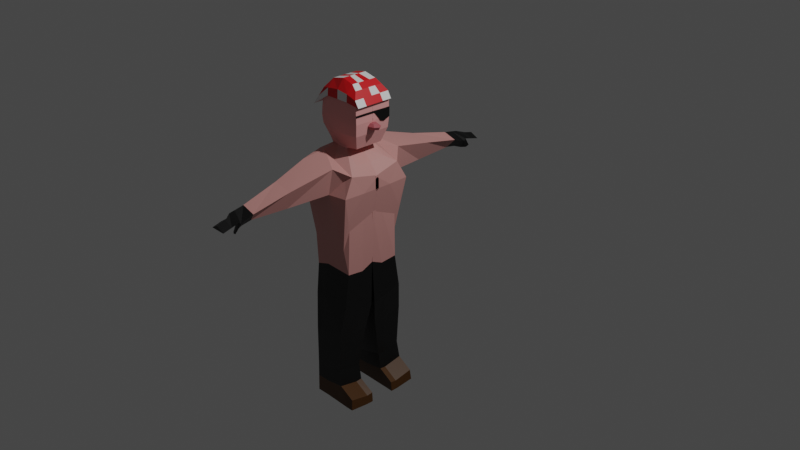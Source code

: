 # Source: NPCInimigoPirataBandana.blend  (saved by Blender 3.1.7; exported with 4.5.12 LTS)
import bpy
from mathutils import Matrix  # noqa: F401  (used for matrix-valued properties, if any)

bpy.ops.wm.read_factory_settings(use_empty=True)
scene = bpy.context.scene
scene.name = 'Scene'

# ---- collections
col_collection = bpy.data.collections.new('Collection'); scene.collection.children.link(col_collection)

# ---- materials (node trees are filled in below, after node groups)
mat_material = bpy.data.materials.new('Material')
mat_material.alpha_threshold = 0.0
mat_material.use_transparent_shadow = False
mat_material.roughness = 0.5
mat_material.line_color = (0.0, 0.0, 0.0, 1.0)
mat_material_001 = bpy.data.materials.new('Material.001')
mat_material_001.use_transparent_shadow = False
mat_material_005 = bpy.data.materials.new('Material.005')
mat_material_005.use_transparent_shadow = False
mat_material_006 = bpy.data.materials.new('Material.006')
mat_material_006.use_transparent_shadow = False
mat_material_003 = bpy.data.materials.new('Material.003')
mat_material_003.use_transparent_shadow = False
mat_material_007 = bpy.data.materials.new('Material.007')
mat_material_007.use_transparent_shadow = False
mat_material_004 = bpy.data.materials.new('Material.004')
mat_material_004.use_transparent_shadow = False
mat_material_002 = bpy.data.materials.new('Material.002')
mat_material_002.use_transparent_shadow = False

# ---- material node trees
mat_material.use_nodes = True; mat_material.node_tree.nodes.clear()
_N = mat_material.node_tree.nodes; _L = mat_material.node_tree.links
n0 = _N.new('ShaderNodeOutputMaterial'); n0.name = 'Material Output'; n0.location = (300, 300)
n1 = _N.new('ShaderNodeBsdfPrincipled'); n1.name = 'Principled BSDF'; n1.location = (10, 300)
n1.distribution = 'GGX'
n1.subsurface_method = 'RANDOM_WALK_SKIN'
n1.inputs[0].default_value = (0.07651, 0.02645, 0.0, 1.0)
n1.inputs[3].default_value = 1.45
n1.inputs[27].default_value = (0.0, 0.0, 0.0, 1.0)
n1.inputs[28].default_value = 1.0
_L.new(n1.outputs[0], n0.inputs[0])
n0.is_active_output = True
mat_material_001.use_nodes = True; mat_material_001.node_tree.nodes.clear()
_N = mat_material_001.node_tree.nodes; _L = mat_material_001.node_tree.links
n0 = _N.new('ShaderNodeBsdfPrincipled'); n0.name = 'Principled BSDF'; n0.location = (10, 300)
n0.distribution = 'GGX'
n0.subsurface_method = 'RANDOM_WALK_SKIN'
n0.inputs[0].default_value = (0.6152, 0.2827, 0.2608, 1.0)
n0.inputs[3].default_value = 1.45
n0.inputs[27].default_value = (0.0, 0.0, 0.0, 1.0)
n0.inputs[28].default_value = 1.0
n1 = _N.new('ShaderNodeOutputMaterial'); n1.name = 'Material Output'; n1.location = (300, 300)
_L.new(n0.outputs[0], n1.inputs[0])
n1.is_active_output = True
mat_material_005.use_nodes = True; mat_material_005.node_tree.nodes.clear()
_N = mat_material_005.node_tree.nodes; _L = mat_material_005.node_tree.links
n0 = _N.new('ShaderNodeBsdfPrincipled'); n0.name = 'Principled BSDF'; n0.location = (10, 300)
n0.distribution = 'GGX'
n0.subsurface_method = 'RANDOM_WALK_SKIN'
n0.inputs[0].default_value = (0.0, 0.0, 0.0, 1.0)
n0.inputs[3].default_value = 1.45
n0.inputs[27].default_value = (0.0, 0.0, 0.0, 1.0)
n0.inputs[28].default_value = 1.0
n1 = _N.new('ShaderNodeOutputMaterial'); n1.name = 'Material Output'; n1.location = (300, 300)
_L.new(n0.outputs[0], n1.inputs[0])
n1.is_active_output = True
mat_material_006.use_nodes = True; mat_material_006.node_tree.nodes.clear()
_N = mat_material_006.node_tree.nodes; _L = mat_material_006.node_tree.links
n0 = _N.new('ShaderNodeBsdfPrincipled'); n0.name = 'Principled BSDF'; n0.location = (10, 300)
n0.distribution = 'GGX'
n0.subsurface_method = 'RANDOM_WALK_SKIN'
n0.inputs[0].default_value = (0.8, 0.3517, 0.3376, 1.0)
n0.inputs[3].default_value = 1.45
n0.inputs[27].default_value = (0.0, 0.0, 0.0, 1.0)
n0.inputs[28].default_value = 1.0
n1 = _N.new('ShaderNodeOutputMaterial'); n1.name = 'Material Output'; n1.location = (300, 300)
_L.new(n0.outputs[0], n1.inputs[0])
n1.is_active_output = True
mat_material_003.use_nodes = True; mat_material_003.node_tree.nodes.clear()
_N = mat_material_003.node_tree.nodes; _L = mat_material_003.node_tree.links
n0 = _N.new('ShaderNodeBsdfPrincipled'); n0.name = 'Principled BSDF'; n0.location = (10, 300)
n0.distribution = 'GGX'
n0.subsurface_method = 'RANDOM_WALK_SKIN'
n0.inputs[0].default_value = (0.7106, 0.004556, 0.008464, 1.0)
n0.inputs[3].default_value = 1.45
n0.inputs[27].default_value = (0.0, 0.0, 0.0, 1.0)
n0.inputs[28].default_value = 1.0
n1 = _N.new('ShaderNodeOutputMaterial'); n1.name = 'Material Output'; n1.location = (300, 300)
_L.new(n0.outputs[0], n1.inputs[0])
n1.is_active_output = True
mat_material_007.use_nodes = True; mat_material_007.node_tree.nodes.clear()
_N = mat_material_007.node_tree.nodes; _L = mat_material_007.node_tree.links
n0 = _N.new('ShaderNodeBsdfPrincipled'); n0.name = 'Principled BSDF'; n0.location = (10, 300)
n0.distribution = 'GGX'
n0.subsurface_method = 'RANDOM_WALK_SKIN'
n0.inputs[3].default_value = 1.45
n0.inputs[27].default_value = (0.0, 0.0, 0.0, 1.0)
n0.inputs[28].default_value = 1.0
n1 = _N.new('ShaderNodeOutputMaterial'); n1.name = 'Material Output'; n1.location = (300, 300)
_L.new(n0.outputs[0], n1.inputs[0])
n1.is_active_output = True
mat_material_004.use_nodes = True; mat_material_004.node_tree.nodes.clear()
_N = mat_material_004.node_tree.nodes; _L = mat_material_004.node_tree.links
n0 = _N.new('ShaderNodeBsdfPrincipled'); n0.name = 'Principled BSDF'; n0.location = (10, 300)
n0.distribution = 'GGX'
n0.subsurface_method = 'RANDOM_WALK_SKIN'
n0.inputs[0].default_value = (0.4385, 0.1006, 0.1171, 1.0)
n0.inputs[3].default_value = 1.45
n0.inputs[27].default_value = (0.0, 0.0, 0.0, 1.0)
n0.inputs[28].default_value = 1.0
n1 = _N.new('ShaderNodeOutputMaterial'); n1.name = 'Material Output'; n1.location = (300, 300)
_L.new(n0.outputs[0], n1.inputs[0])
n1.is_active_output = True
mat_material_002.use_nodes = True; mat_material_002.node_tree.nodes.clear()
_N = mat_material_002.node_tree.nodes; _L = mat_material_002.node_tree.links
n0 = _N.new('ShaderNodeBsdfPrincipled'); n0.name = 'Principled BSDF'; n0.location = (10, 300)
n0.distribution = 'GGX'
n0.subsurface_method = 'RANDOM_WALK_SKIN'
n0.inputs[0].default_value = (0.0, 0.0, 0.0, 1.0)
n0.inputs[3].default_value = 1.45
n0.inputs[27].default_value = (0.0, 0.0, 0.0, 1.0)
n0.inputs[28].default_value = 1.0
n1 = _N.new('ShaderNodeOutputMaterial'); n1.name = 'Material Output'; n1.location = (300, 300)
_L.new(n0.outputs[0], n1.inputs[0])
n1.is_active_output = True

# ---- world
world_world = bpy.data.worlds.new('World'); scene.world = world_world
world_world.use_nodes = True; world_world.node_tree.nodes.clear()
_N = world_world.node_tree.nodes; _L = world_world.node_tree.links
n0 = _N.new('ShaderNodeOutputWorld'); n0.name = 'World Output'; n0.location = (300, 300)
n1 = _N.new('ShaderNodeBackground'); n1.name = 'Background'; n1.location = (10, 300)
n1.inputs[0].default_value = (0.05088, 0.05088, 0.05088, 1.0)
_L.new(n1.outputs[0], n0.inputs[0])
n0.is_active_output = True
world_world.color = (0.05088, 0.05088, 0.05088)
world_world.use_sun_shadow = False
world_world.sun_shadow_jitter_overblur = 0.0

# ---- cameras
cam_camera = bpy.data.cameras.new('Camera')
cam_camera.clip_end = 100.0
cam_camera.ortho_scale = 7.314

# ---- lights
light_light = bpy.data.lights.new('Light', 'POINT')
light_light.transmission_factor = 0.0
light_light.energy = 1000.0
light_light.shadow_soft_size = 0.1
light_light.shadow_maximum_resolution = 0.006
light_light.use_absolute_resolution = True

# ---- meshes
me_cube = bpy.data.meshes.new('Cube')
me_cube.from_pydata([(0.3194, 0.3237, 0.7223), (0.3363, 0.3013, 0.1675), (0.4155, -0.02089, 0.7038), (0.3653, -0.02089, 0.3122), (-0.08166, 0.3716, 0.9095), (-0.1423, 0.3141, -0.357), (-0.08166, -0.02089, 0.9148), (-0.1819, 0.002893, -0.3168), (0.4046, 0.3991, 0.5652), (-0.174, -0.02089, 0.7736), (0.4155, -0.02089, 0.5652), (-0.126, 0.4267, 0.8598), (0.3278, 0.3141, -0.3176), (0.1247, -0.02089, 0.8489), (0.3278, 0.002893, -0.2779), (0.2565, 0.4267, 0.8436), (0.2039, 0.4365, 0.5652), (0.1247, -0.02089, 0.5652), (-0.1639, 0.1317, -0.3653), (0.3847, 0.2934, 0.7626), (-0.08166, 0.2934, 0.9328), (0.3521, 0.1259, 0.2463), (0.4155, 0.1704, 0.5652), (-0.174, 0.183, 0.8093), (0.3278, 0.1317, -0.3358), (0.1247, 0.2934, 0.8669), (0.1583, -0.02187, 0.954), (-0.04807, -0.02187, 0.9628), (0.1583, 0.1557, 0.9554), (-0.04807, 0.1557, 0.9642), (0.3212, 0.1822, 0.831), (0.3212, -0.02174, 0.8173), (0.1572, -0.02174, 0.9536), (0.1572, 0.1558, 0.955), (0.1853, -0.02217, 0.9679), (-0.0467, -0.02217, 1.026), (0.1853, 0.1554, 0.9693), (-0.0467, 0.1817, 1.028), (0.01137, 0.3141, -0.3083), (-0.0142, -0.02089, 0.8933), (-0.07633, -0.02089, 0.7054), (-0.01526, 0.002893, -0.2733), (-0.05957, 0.52, 0.888), (-0.07633, 0.5246, 0.7635), (-0.1049, 0.1926, -1.103), (-0.0142, 0.2934, 0.939), (0.0194, -0.02187, 0.9599), (0.0194, 0.1557, 0.9613), (0.02077, -0.02217, 0.9921), (0.02077, 0.1554, 0.9935), (0.03849, -0.02603, 1.514), (-0.08026, -0.02603, 1.477), (0.2067, 0.2086, 1.515), (0.2067, -0.02603, 1.514), (-0.08026, 0.2086, 1.478), (0.03849, 0.2086, 1.516), (-0.1285, -0.02221, 1.157), (-0.1285, 0.2037, 1.158), (-0.1217, -0.02608, 1.399), (-0.1217, 0.2064, 1.401), (0.2992, 0.1553, 0.9872), (0.2992, -0.0222, 0.9858), (0.3591, 0.2086, 1.464), (0.3591, -0.02606, 1.462), (-0.04068, -0.02348, 1.157), (-0.04068, 0.2024, 1.158), (0.02679, -0.02348, 1.133), (0.1826, -0.02348, 1.115), (0.02679, 0.2024, 1.135), (0.1826, 0.2024, 1.117), (-0.1354, -0.02352, 1.239), (-0.1354, 0.2111, 1.241), (0.3507, -0.02351, 1.134), (0.3507, 0.2024, 1.136), (-0.03526, -0.02466, 1.274), (0.0322, -0.02466, 1.26), (0.1802, -0.02466, 1.248), (0.0322, 0.21, 1.262), (-0.1333, -0.0247, 1.313), (0.3635, -0.02469, 1.26), (-0.03526, 0.21, 1.276), (0.1802, 0.21, 1.249), (-0.1333, 0.2078, 1.315), (0.3635, 0.21, 1.261), (-0.01732, 0.8939, 0.7763), (0.1938, 0.8939, 0.7319), (-0.07945, 0.8848, 0.6518), (0.1018, 0.8662, 0.5232), (0.03783, 1.316, 0.6875), (0.1866, 1.316, 0.6431), (0.00477, 1.306, 0.563), (0.1015, 1.288, 0.5456), (0.09859, 1.661, 0.6123), (0.1933, 1.661, 0.5679), (0.01148, 1.652, 0.5635), (0.1082, 1.634, 0.5678), (0.1041, 1.452, 0.5823), (0.1893, 1.48, 0.6134), (0.04048, 1.48, 0.6578), (0.007422, 1.471, 0.5997), (0.106, 1.536, 0.594), (0.1911, 1.563, 0.5924), (0.0964, 1.563, 0.6368), (0.009292, 1.554, 0.5897), (0.1883, 1.459, 0.5913), (0.03953, 1.421, 0.6684), (0.006474, 1.412, 0.5439), (0.1032, 1.393, 0.5265), (0.105, 1.493, 0.4866), (0.1059, 1.491, 0.5029), (0.1794, 1.54, 0.5212), (0.1655, 1.512, 0.5013), (-0.1377, 0.1521, -0.7157), (-0.1557, 0.02069, -0.7569), (-0.006801, 0.3662, -0.6634), (-0.1162, 0.3662, -0.6678), (-0.03343, 0.02069, -0.7577), (0.3318, 0.02069, -0.7623), (0.3318, 0.1521, -0.7305), (0.3318, 0.3662, -0.6727), (-0.1071, 0.1934, -1.542), (-0.1229, 0.06117, -1.096), (-0.01824, 0.4066, -1.073), (-0.08332, 0.4066, -1.055), (-0.04487, 0.06117, -1.119), (0.2887, 0.06117, -1.023), (0.2887, 0.1926, -1.038), (0.2887, 0.4066, -0.9806), (-0.09108, 0.2192, -1.856), (-0.1251, 0.1379, -1.535), (0.06817, 0.4074, -1.489), (-0.08552, 0.4074, -1.494), (0.04154, 0.1379, -1.536), (0.2548, 0.1379, -1.477), (0.2548, 0.1934, -1.493), (0.2548, 0.4074, -1.435), (-0.1091, 0.1384, -1.849), (0.08415, 0.4289, -1.822), (-0.06954, 0.4289, -1.826), (0.05752, 0.1384, -1.849), (0.4006, 0.1384, -1.854), (0.4006, 0.2192, -1.853), (0.4006, 0.4289, -1.831), (0.06965, 0.2192, -1.856), (-0.1173, 0.1381, -1.688), (-0.09928, 0.2059, -1.695), (0.285, 0.1381, -1.652), (0.04932, 0.1381, -1.689), (0.285, 0.4178, -1.619), (0.07595, 0.4178, -1.651), (0.285, 0.2059, -1.659), (-0.07775, 0.4178, -1.655), (0.4622, 0.217, -1.853), (0.4622, 0.1362, -1.854), (0.4622, 0.4267, -1.831), (0.4543, 0.4156, -1.715), (0.4543, 0.2037, -1.755), (0.4543, 0.1359, -1.747), (0.3604, 0.331, 0.2885), (0.3806, -0.02089, 0.3892), (-0.1203, 0.3483, 0.01312), (-0.1478, -0.004342, 0.01482), (0.266, -0.004342, -0.02146), (0.288, 0.3399, -0.04909), (-0.1353, 0.1473, -0.008045), (0.3714, 0.1394, 0.3433), (-0.0153, 0.3456, 0.01772), (-0.03383, -0.004342, 0.02437)], [], [(45, 20, 29, 47), (40, 39, 6, 9), (23, 20, 4, 11), (24, 21, 3, 14), (22, 19, 2, 10), (16, 15, 0, 8), (163, 16, 8, 158), (165, 22, 10, 159), (164, 23, 11, 160), (167, 40, 9, 161), (159, 10, 17, 162), (166, 43, 16, 163), (43, 42, 84, 86), (7, 18, 112, 113), (10, 2, 13, 17), (13, 2, 31, 32), (0, 15, 25, 19), (38, 12, 119, 114), (161, 9, 23, 164), (158, 8, 22, 165), (8, 0, 19, 22), (12, 1, 21, 24), (9, 6, 20, 23), (42, 4, 20, 45), (26, 28, 36, 34), (20, 6, 27, 29), (39, 13, 26, 46), (13, 25, 28, 26), (30, 33, 32, 31), (25, 13, 32, 33), (2, 19, 30, 31), (19, 25, 33, 30), (74, 75, 50, 51), (29, 27, 35, 37), (46, 26, 34, 48), (47, 29, 37, 49), (28, 47, 49, 36), (27, 46, 48, 35), (37, 35, 56, 57), (6, 39, 46, 27), (15, 42, 45, 25), (18, 5, 115, 112), (5, 38, 114, 115), (11, 4, 42, 43), (160, 11, 43, 166), (162, 17, 40, 167), (17, 13, 39, 40), (25, 45, 47, 28), (55, 54, 51, 50), (52, 55, 50, 53), (75, 76, 53, 50), (81, 77, 55, 52), (52, 53, 63, 62), (77, 80, 54, 55), (82, 78, 58, 59), (74, 51, 58, 78), (51, 54, 59, 58), (65, 37, 57, 71), (79, 83, 62, 63), (34, 36, 60, 61), (81, 52, 62, 83), (67, 34, 61, 72), (76, 67, 72, 79), (36, 69, 73, 60), (61, 60, 73, 72), (80, 65, 71, 82), (35, 64, 70, 56), (57, 56, 70, 71), (49, 37, 65, 68), (36, 49, 68, 69), (48, 34, 67, 66), (35, 48, 66, 64), (54, 80, 82, 59), (53, 76, 79, 63), (69, 81, 83, 73), (72, 73, 83, 79), (64, 74, 78, 70), (71, 70, 78, 82), (68, 65, 80, 77), (69, 68, 77, 81), (66, 67, 76, 75), (64, 66, 75, 74), (85, 87, 91, 89), (42, 15, 85, 84), (15, 16, 87, 85), (16, 43, 86, 87), (101, 100, 95, 93), (84, 85, 89, 88), (86, 84, 88, 90), (87, 86, 90, 91), (94, 92, 93, 95), (102, 101, 93, 92), (103, 102, 92, 94), (100, 103, 94, 95), (107, 106, 99, 96), (106, 105, 98, 99), (105, 104, 97, 98), (107, 96, 109, 108), (96, 99, 103, 100), (99, 98, 102, 103), (98, 97, 101, 102), (97, 96, 100, 101), (89, 91, 107, 104), (88, 89, 104, 105), (90, 88, 105, 106), (91, 90, 106, 107), (111, 108, 109, 110), (104, 107, 108, 111), (96, 97, 110, 109), (97, 104, 111, 110), (117, 116, 124, 125), (112, 115, 123, 44), (116, 113, 121, 124), (115, 114, 122, 123), (14, 41, 116, 117), (41, 7, 113, 116), (24, 14, 117, 118), (12, 24, 118, 119), (123, 122, 130, 131), (126, 125, 133, 134), (127, 126, 134, 135), (122, 127, 135, 130), (113, 112, 44, 121), (114, 119, 127, 122), (119, 118, 126, 127), (118, 117, 125, 126), (146, 140, 153, 157), (149, 148, 142, 137), (144, 145, 128, 136), (146, 147, 139, 140), (124, 121, 129, 132), (44, 123, 131, 120), (125, 124, 132, 133), (121, 44, 120, 129), (143, 141, 140, 139), (137, 142, 141, 143), (138, 137, 143, 128), (128, 143, 139, 136), (148, 150, 156, 155), (151, 149, 137, 138), (147, 144, 136, 139), (145, 151, 138, 128), (120, 131, 151, 145), (132, 129, 144, 147), (131, 130, 149, 151), (134, 133, 146, 150), (133, 132, 147, 146), (129, 120, 145, 144), (130, 135, 148, 149), (135, 134, 150, 148), (155, 156, 152, 154), (156, 157, 153, 152), (150, 146, 157, 156), (141, 142, 154, 152), (140, 141, 152, 153), (142, 148, 155, 154), (14, 162, 167, 41), (5, 160, 166, 38), (1, 158, 165, 21), (7, 161, 164, 18), (38, 166, 163, 12), (3, 159, 162, 14), (41, 167, 161, 7), (18, 164, 160, 5), (21, 165, 159, 3), (12, 163, 158, 1)])
me_cube.polygons.foreach_set('material_index', [1, 1, 1, 1, 1, 1, 1, 1, 1, 1, 1, 1, 1, 2, 1, 1, 1, 2, 1, 1, 1, 1, 1, 1, 3, 1, 1, 1, 1, 1, 1, 1, 0, 3, 0, 3, 3, 0, 3, 1, 1, 2, 2, 1, 1, 1, 1, 1, 3, 3, 0, 3, 3, 3, 3, 0, 3, 3, 3, 3, 3, 0, 0, 3, 3, 3, 0, 3, 3, 3, 0, 0, 3, 1, 3, 3, 0, 3, 3, 3, 0, 0, 1, 1, 1, 1, 2, 1, 1, 1, 2, 2, 2, 2, 2, 2, 2, 2, 2, 2, 2, 2, 2, 2, 2, 2, 2, 2, 2, 2, 2, 2, 2, 2, 2, 2, 2, 2, 2, 2, 2, 2, 2, 2, 2, 2, 0, 0, 0, 0, 2, 2, 2, 2, 0, 0, 0, 0, 0, 0, 0, 0, 2, 2, 2, 2, 2, 2, 2, 2, 0, 0, 0, 0, 0, 0, 1, 1, 1, 1, 1, 1, 1, 1, 1, 1])
_uv = me_cube.uv_layers.new(name='UVMap')
_uv.uv.foreach_set('vector', [0.8341, 0.6361, 0.875, 0.6361, 0.875, 0.6361, 0.8341, 0.6361, 0.5016, 0.9591, 0.625, 0.9591, 0.625, 1.0, 0.5016, 1.0, 0.5016, 0.1139, 0.625, 0.1139, 0.625, 0.25, 0.5016, 0.25, 0.25, 0.6361, 0.375, 0.6361, 0.375, 0.75, 0.25, 0.75, 0.5016, 0.6361, 0.625, 0.6361, 0.625, 0.75, 0.5016, 0.75, 0.5016, 0.375, 0.625, 0.375, 0.625, 0.5, 0.5016, 0.5, 0.4135, 0.375, 0.5016, 0.375, 0.5016, 0.5, 0.4135, 0.5, 0.4135, 0.6361, 0.5016, 0.6361, 0.5016, 0.75, 0.4135, 0.75, 0.4135, 0.1139, 0.5016, 0.1139, 0.5016, 0.25, 0.4135, 0.25, 0.4135, 0.9591, 0.5016, 0.9591, 0.5016, 1.0, 0.4135, 1.0, 0.4135, 0.75, 0.5016, 0.75, 0.5016, 0.875, 0.4135, 0.875, 0.4135, 0.2909, 0.5016, 0.2909, 0.5016, 0.375, 0.4135, 0.375, 0.5016, 0.2909, 0.625, 0.2909, 0.625, 0.2909, 0.5016, 0.2909, 0.375, 0.0, 0.375, 0.1139, 0.375, 0.1139, 0.375, 0.0, 0.5016, 0.75, 0.625, 0.75, 0.625, 0.875, 0.5016, 0.875, 0.625, 0.875, 0.625, 0.75, 0.625, 0.75, 0.625, 0.875, 0.625, 0.5, 0.75, 0.5, 0.75, 0.6361, 0.625, 0.6361, 0.375, 0.2909, 0.375, 0.375, 0.375, 0.375, 0.375, 0.2909, 0.4135, 0.0, 0.5016, 0.0, 0.5016, 0.1139, 0.4135, 0.1139, 0.4135, 0.5, 0.5016, 0.5, 0.5016, 0.6361, 0.4135, 0.6361, 0.5016, 0.5, 0.625, 0.5, 0.625, 0.6361, 0.5016, 0.6361, 0.25, 0.5, 0.375, 0.5, 0.375, 0.6361, 0.25, 0.6361, 0.5016, 0.0, 0.625, 0.0, 0.625, 0.1139, 0.5016, 0.1139, 0.8341, 0.5, 0.875, 0.5, 0.875, 0.6361, 0.8341, 0.6361, 0.75, 0.75, 0.75, 0.6361, 0.75, 0.6361, 0.75, 0.75, 0.625, 0.1139, 0.625, 0.0, 0.625, 0.0, 0.625, 0.1139, 0.625, 0.9591, 0.625, 0.875, 0.625, 0.875, 0.625, 0.9591, 0.75, 0.75, 0.75, 0.6361, 0.75, 0.6361, 0.75, 0.75, 0.625, 0.6361, 0.75, 0.6361, 0.75, 0.75, 0.625, 0.75, 0.75, 0.6361, 0.75, 0.75, 0.75, 0.75, 0.75, 0.6361, 0.625, 0.75, 0.625, 0.6361, 0.625, 0.6361, 0.625, 0.75, 0.625, 0.6361, 0.75, 0.6361, 0.75, 0.6361, 0.625, 0.6361, 0.625, 1.0, 0.625, 0.9591, 0.625, 0.9591, 0.625, 1.0, 0.625, 0.1139, 0.625, 0.0, 0.625, 0.0, 0.625, 0.1139, 0.625, 0.9591, 0.625, 0.875, 0.625, 0.875, 0.625, 0.9591, 0.8341, 0.6361, 0.875, 0.6361, 0.875, 0.6361, 0.8341, 0.6361, 0.75, 0.6361, 0.8341, 0.6361, 0.8341, 0.6361, 0.75, 0.6361, 0.625, 1.0, 0.625, 0.9591, 0.625, 0.9591, 0.625, 1.0, 0.625, 0.1139, 0.625, 0.0, 0.625, 0.0, 0.625, 0.1139, 0.625, 1.0, 0.625, 0.9591, 0.625, 0.9591, 0.625, 1.0, 0.75, 0.5, 0.8341, 0.5, 0.8341, 0.6361, 0.75, 0.6361, 0.375, 0.1139, 0.375, 0.25, 0.375, 0.25, 0.375, 0.1139, 0.375, 0.25, 0.375, 0.2909, 0.375, 0.2909, 0.375, 0.25, 0.5016, 0.25, 0.625, 0.25, 0.625, 0.2909, 0.5016, 0.2909, 0.4135, 0.25, 0.5016, 0.25, 0.5016, 0.2909, 0.4135, 0.2909, 0.4135, 0.875, 0.5016, 0.875, 0.5016, 0.9591, 0.4135, 0.9591, 0.5016, 0.875, 0.625, 0.875, 0.625, 0.9591, 0.5016, 0.9591, 0.75, 0.6361, 0.8341, 0.6361, 0.8341, 0.6361, 0.75, 0.6361, 0.8341, 0.6361, 0.875, 0.6361, 0.875, 0.75, 0.8341, 0.75, 0.75, 0.6361, 0.8341, 0.6361, 0.8341, 0.75, 0.75, 0.75, 0.625, 0.9591, 0.625, 0.875, 0.625, 0.875, 0.625, 0.9591, 0.75, 0.6361, 0.8341, 0.6361, 0.8341, 0.6361, 0.75, 0.6361, 0.75, 0.6361, 0.75, 0.75, 0.75, 0.75, 0.75, 0.6361, 0.8341, 0.6361, 0.875, 0.6361, 0.875, 0.6361, 0.8341, 0.6361, 0.625, 0.1139, 0.625, 0.0, 0.625, 0.0, 0.625, 0.1139, 0.625, 1.0, 0.625, 1.0, 0.625, 1.0, 0.625, 1.0, 0.875, 0.75, 0.875, 0.6361, 0.875, 0.6361, 0.875, 0.75, 0.875, 0.6361, 0.875, 0.6361, 0.875, 0.6361, 0.875, 0.6361, 0.75, 0.75, 0.75, 0.6361, 0.75, 0.6361, 0.75, 0.75, 0.75, 0.75, 0.75, 0.6361, 0.75, 0.6361, 0.75, 0.75, 0.75, 0.6361, 0.75, 0.6361, 0.75, 0.6361, 0.75, 0.6361, 0.625, 0.875, 0.625, 0.875, 0.625, 0.875, 0.625, 0.875, 0.625, 0.875, 0.625, 0.875, 0.625, 0.875, 0.625, 0.875, 0.75, 0.6361, 0.75, 0.6361, 0.75, 0.6361, 0.75, 0.6361, 0.75, 0.75, 0.75, 0.6361, 0.75, 0.6361, 0.75, 0.75, 0.875, 0.6361, 0.875, 0.6361, 0.875, 0.6361, 0.875, 0.6361, 0.625, 1.0, 0.625, 1.0, 0.625, 1.0, 0.625, 1.0, 0.625, 0.1139, 0.625, 0.0, 0.625, 0.0, 0.625, 0.1139, 0.8341, 0.6361, 0.875, 0.6361, 0.875, 0.6361, 0.8341, 0.6361, 0.75, 0.6361, 0.8341, 0.6361, 0.8341, 0.6361, 0.75, 0.6361, 0.625, 0.9591, 0.625, 0.875, 0.625, 0.875, 0.625, 0.9591, 0.625, 1.0, 0.625, 0.9591, 0.625, 0.9591, 0.625, 1.0, 0.875, 0.6361, 0.875, 0.6361, 0.875, 0.6361, 0.875, 0.6361, 0.625, 0.875, 0.625, 0.875, 0.625, 0.875, 0.625, 0.875, 0.75, 0.6361, 0.75, 0.6361, 0.75, 0.6361, 0.75, 0.6361, 0.75, 0.75, 0.75, 0.6361, 0.75, 0.6361, 0.75, 0.75, 0.625, 1.0, 0.625, 1.0, 0.625, 1.0, 0.625, 1.0, 0.625, 0.1139, 0.625, 0.0, 0.625, 0.0, 0.625, 0.1139, 0.8341, 0.6361, 0.875, 0.6361, 0.875, 0.6361, 0.8341, 0.6361, 0.75, 0.6361, 0.8341, 0.6361, 0.8341, 0.6361, 0.75, 0.6361, 0.625, 0.9591, 0.625, 0.875, 0.625, 0.875, 0.625, 0.9591, 0.625, 1.0, 0.625, 0.9591, 0.625, 0.9591, 0.625, 1.0, 0.625, 0.375, 0.5016, 0.375, 0.5016, 0.375, 0.625, 0.375, 0.8341, 0.5, 0.75, 0.5, 0.75, 0.5, 0.8341, 0.5, 0.625, 0.375, 0.5016, 0.375, 0.5016, 0.375, 0.625, 0.375, 0.5016, 0.375, 0.5016, 0.2909, 0.5016, 0.2909, 0.5016, 0.375, 0.625, 0.375, 0.5016, 0.375, 0.5016, 0.375, 0.625, 0.375, 0.8341, 0.5, 0.75, 0.5, 0.75, 0.5, 0.8341, 0.5, 0.5016, 0.2909, 0.625, 0.2909, 0.625, 0.2909, 0.5016, 0.2909, 0.5016, 0.375, 0.5016, 0.2909, 0.5016, 0.2909, 0.5016, 0.375, 0.5016, 0.2909, 0.625, 0.2909, 0.625, 0.375, 0.5016, 0.375, 0.8341, 0.5, 0.75, 0.5, 0.75, 0.5, 0.8341, 0.5, 0.5016, 0.2909, 0.625, 0.2909, 0.625, 0.2909, 0.5016, 0.2909, 0.5016, 0.375, 0.5016, 0.2909, 0.5016, 0.2909, 0.5016, 0.375, 0.5016, 0.375, 0.5016, 0.2909, 0.5016, 0.2909, 0.5016, 0.375, 0.5016, 0.2909, 0.625, 0.2909, 0.625, 0.2909, 0.5016, 0.2909, 0.8341, 0.5, 0.75, 0.5, 0.75, 0.5, 0.8341, 0.5, 0.5016, 0.375, 0.5016, 0.375, 0.5016, 0.375, 0.5016, 0.375, 0.5016, 0.375, 0.5016, 0.2909, 0.5016, 0.2909, 0.5016, 0.375, 0.5016, 0.2909, 0.625, 0.2909, 0.625, 0.2909, 0.5016, 0.2909, 0.8341, 0.5, 0.75, 0.5, 0.75, 0.5, 0.8341, 0.5, 0.625, 0.375, 0.5016, 0.375, 0.5016, 0.375, 0.625, 0.375, 0.625, 0.375, 0.5016, 0.375, 0.5016, 0.375, 0.625, 0.375, 0.8341, 0.5, 0.75, 0.5, 0.75, 0.5, 0.8341, 0.5, 0.5016, 0.2909, 0.625, 0.2909, 0.625, 0.2909, 0.5016, 0.2909, 0.5016, 0.375, 0.5016, 0.2909, 0.5016, 0.2909, 0.5016, 0.375, 0.625, 0.375, 0.5016, 0.375, 0.5016, 0.375, 0.625, 0.375, 0.625, 0.375, 0.5016, 0.375, 0.5016, 0.375, 0.625, 0.375, 0.5016, 0.375, 0.625, 0.375, 0.625, 0.375, 0.5016, 0.375, 0.75, 0.5, 0.75, 0.5, 0.75, 0.5, 0.75, 0.5, 0.375, 0.875, 0.375, 0.9591, 0.375, 0.9591, 0.375, 0.875, 0.375, 0.1139, 0.375, 0.25, 0.375, 0.25, 0.375, 0.1139, 0.375, 0.9591, 0.375, 1.0, 0.375, 1.0, 0.375, 0.9591, 0.375, 0.25, 0.375, 0.2909, 0.375, 0.2909, 0.375, 0.25, 0.375, 0.875, 0.375, 0.9591, 0.375, 0.9591, 0.375, 0.875, 0.375, 0.9591, 0.375, 1.0, 0.375, 1.0, 0.375, 0.9591, 0.25, 0.6361, 0.25, 0.75, 0.25, 0.75, 0.25, 0.6361, 0.25, 0.5, 0.25, 0.6361, 0.25, 0.6361, 0.25, 0.5, 0.375, 0.25, 0.375, 0.2909, 0.375, 0.2909, 0.375, 0.25, 0.25, 0.6361, 0.25, 0.75, 0.25, 0.75, 0.25, 0.6361, 0.25, 0.5, 0.25, 0.6361, 0.25, 0.6361, 0.25, 0.5, 0.375, 0.2909, 0.375, 0.375, 0.375, 0.375, 0.375, 0.2909, 0.375, 0.0, 0.375, 0.1139, 0.375, 0.1139, 0.375, 0.0, 0.375, 0.2909, 0.375, 0.375, 0.375, 0.375, 0.375, 0.2909, 0.25, 0.5, 0.25, 0.6361, 0.25, 0.6361, 0.25, 0.5, 0.25, 0.6361, 0.25, 0.75, 0.25, 0.75, 0.25, 0.6361, 0.375, 0.875, 0.375, 0.875, 0.375, 0.875, 0.375, 0.875, 0.375, 0.2909, 0.375, 0.375, 0.375, 0.375, 0.375, 0.2909, 0.375, 0.0, 0.375, 0.1139, 0.375, 0.1139, 0.375, 0.0, 0.375, 0.875, 0.375, 0.9591, 0.375, 0.9591, 0.375, 0.875, 0.375, 0.9591, 0.375, 1.0, 0.375, 1.0, 0.375, 0.9591, 0.375, 0.1139, 0.375, 0.25, 0.375, 0.25, 0.375, 0.1139, 0.375, 0.875, 0.375, 0.9591, 0.375, 0.9591, 0.375, 0.875, 0.375, 0.0, 0.375, 0.1139, 0.375, 0.1139, 0.375, 0.0, 0.1659, 0.6361, 0.25, 0.6361, 0.25, 0.75, 0.1659, 0.75, 0.1659, 0.5, 0.25, 0.5, 0.25, 0.6361, 0.1659, 0.6361, 0.125, 0.5, 0.1659, 0.5, 0.1659, 0.6361, 0.125, 0.6361, 0.125, 0.6361, 0.1659, 0.6361, 0.1659, 0.75, 0.125, 0.75, 0.25, 0.5, 0.25, 0.6361, 0.25, 0.6361, 0.25, 0.5, 0.375, 0.25, 0.375, 0.2909, 0.375, 0.2909, 0.375, 0.25, 0.375, 0.9591, 0.375, 1.0, 0.375, 1.0, 0.375, 0.9591, 0.375, 0.1139, 0.375, 0.25, 0.375, 0.25, 0.375, 0.1139, 0.375, 0.1139, 0.375, 0.25, 0.375, 0.25, 0.375, 0.1139, 0.375, 0.9591, 0.375, 1.0, 0.375, 1.0, 0.375, 0.9591, 0.375, 0.25, 0.375, 0.2909, 0.375, 0.2909, 0.375, 0.25, 0.25, 0.6361, 0.25, 0.75, 0.25, 0.75, 0.25, 0.6361, 0.375, 0.875, 0.375, 0.9591, 0.375, 0.9591, 0.375, 0.875, 0.375, 0.0, 0.375, 0.1139, 0.375, 0.1139, 0.375, 0.0, 0.375, 0.2909, 0.375, 0.375, 0.375, 0.375, 0.375, 0.2909, 0.25, 0.5, 0.25, 0.6361, 0.25, 0.6361, 0.25, 0.5, 0.25, 0.5, 0.25, 0.6361, 0.25, 0.6361, 0.25, 0.5, 0.25, 0.6361, 0.25, 0.75, 0.25, 0.75, 0.25, 0.6361, 0.25, 0.6361, 0.25, 0.75, 0.25, 0.75, 0.25, 0.6361, 0.25, 0.6361, 0.25, 0.5, 0.25, 0.5, 0.25, 0.6361, 0.25, 0.75, 0.25, 0.6361, 0.25, 0.6361, 0.25, 0.75, 0.375, 0.375, 0.375, 0.375, 0.375, 0.375, 0.375, 0.375, 0.375, 0.875, 0.4135, 0.875, 0.4135, 0.9591, 0.375, 0.9591, 0.375, 0.25, 0.4135, 0.25, 0.4135, 0.2909, 0.375, 0.2909, 0.375, 0.5, 0.4135, 0.5, 0.4135, 0.6361, 0.375, 0.6361, 0.375, 0.0, 0.4135, 0.0, 0.4135, 0.1139, 0.375, 0.1139, 0.375, 0.2909, 0.4135, 0.2909, 0.4135, 0.375, 0.375, 0.375, 0.375, 0.75, 0.4135, 0.75, 0.4135, 0.875, 0.375, 0.875, 0.375, 0.9591, 0.4135, 0.9591, 0.4135, 1.0, 0.375, 1.0, 0.375, 0.1139, 0.4135, 0.1139, 0.4135, 0.25, 0.375, 0.25, 0.375, 0.6361, 0.4135, 0.6361, 0.4135, 0.75, 0.375, 0.75, 0.375, 0.375, 0.4135, 0.375, 0.4135, 0.5, 0.375, 0.5])
me_cube.materials.append(mat_material)
me_cube.materials.append(mat_material_001)
me_cube.materials.append(mat_material_005)
me_cube.materials.append(mat_material_006)
me_cube.use_mirror_vertex_groups = False
me_cube.update()
me_cube_001 = bpy.data.meshes.new('Cube.001')
me_cube_001.from_pydata([(-0.4727, -3.524, 1.414), (-0.4695, -3.106, 1.414), (-0.06654, -3.477, 1.464), (-0.06654, -3.154, 1.464), (-0.1325, -3.173, 1.51), (-0.1325, -3.457, 1.51), (-0.4029, -3.457, 1.51), (-0.4029, -3.173, 1.51), (-0.2658, -3.177, 1.541), (-0.2658, -3.454, 1.541), (-0.5993, -3.552, 1.223), (-0.6069, -3.078, 1.223), (0.01718, -3.106, 1.325), (0.02229, -3.524, 1.325), (-0.1325, -3.534, 1.349), (-0.1325, -3.097, 1.349), (-0.4029, -3.093, 1.349), (-0.4029, -3.538, 1.349), (-0.2658, -3.534, 1.349), (-0.2658, -3.097, 1.349), (-0.4711, -3.315, 1.414), (-0.06654, -3.315, 1.464), (-0.1325, -3.315, 1.51), (-0.4029, -3.315, 1.51), (-0.2658, -3.315, 1.541), (0.01973, -3.315, 1.325), (-0.6031, -3.315, 1.223), (-0.06654, -3.396, 1.464), (-0.1325, -3.386, 1.51), (-0.4029, -3.386, 1.51), (-0.2658, -3.371, 1.541), (0.02101, -3.42, 1.325), (-0.4719, -3.42, 1.414), (-0.6012, -3.434, 1.223), (-0.4703, -3.211, 1.414), (-0.605, -3.197, 1.223), (-0.06654, -3.235, 1.464), (-0.1325, -3.244, 1.51), (-0.4029, -3.244, 1.51), (-0.2658, -3.259, 1.541), (0.01846, -3.211, 1.325), (-0.536, -3.538, 1.318), (-0.5382, -3.092, 1.318), (-0.02468, -3.106, 1.394), (-0.02213, -3.524, 1.394), (-0.1325, -3.529, 1.429), (-0.1325, -3.102, 1.429), (-0.4029, -3.099, 1.429), (-0.4029, -3.531, 1.429), (-0.2658, -3.529, 1.445), (-0.2658, -3.102, 1.445), (-0.0234, -3.315, 1.394), (-0.5371, -3.315, 1.318), (-0.5366, -3.427, 1.318), (-0.02277, -3.42, 1.394), (-0.02404, -3.211, 1.394), (-0.5377, -3.204, 1.318)], [], [(56, 34, 1, 42), (46, 4, 3, 43), (54, 27, 2, 44), (48, 6, 0, 41), (29, 32, 0, 6), (27, 28, 5, 2), (44, 2, 5, 45), (50, 8, 4, 46), (42, 1, 7, 47), (30, 29, 6, 9), (49, 9, 6, 48), (45, 5, 9, 49), (28, 30, 9, 5), (47, 7, 8, 50), (37, 39, 24, 22), (39, 38, 23, 24), (36, 37, 22, 21), (38, 34, 20, 23), (55, 36, 21, 51), (53, 32, 20, 52), (41, 0, 32, 53), (22, 24, 30, 28), (24, 23, 29, 30), (21, 22, 28, 27), (23, 20, 32, 29), (51, 21, 27, 54), (43, 3, 36, 55), (7, 1, 34, 38), (3, 4, 37, 36), (8, 7, 38, 39), (4, 8, 39, 37), (52, 20, 34, 56), (26, 52, 56, 35), (12, 43, 55, 40), (25, 51, 54, 31), (10, 41, 53, 33), (33, 53, 52, 26), (40, 55, 51, 25), (16, 47, 50, 19), (14, 45, 49, 18), (18, 49, 48, 17), (11, 42, 47, 16), (19, 50, 46, 15), (13, 44, 45, 14), (17, 48, 41, 10), (31, 54, 44, 13), (15, 46, 43, 12), (35, 56, 42, 11)])
me_cube_001.polygons.foreach_set('material_index', [1, 1, 0, 0, 0, 1, 0, 0, 0, 1, 0, 0, 0, 1, 0, 1, 0, 0, 1, 1, 0, 1, 0, 0, 0, 0, 0, 0, 0, 0, 1, 0, 1, 1, 0, 1, 0, 0, 0, 1, 0, 1, 1, 0, 1, 1, 0, 0])
_uv = me_cube_001.uv_layers.new(name='UVMap')
_uv.uv.foreach_set('vector', [0.5535, 0.1875, 0.625, 0.1875, 0.625, 0.25, 0.5535, 0.25, 0.5535, 0.4434, 0.625, 0.4434, 0.625, 0.5, 0.5535, 0.5, 0.5535, 0.6875, 0.625, 0.6875, 0.625, 0.75, 0.5535, 0.75, 0.5535, 0.9549, 0.625, 0.9549, 0.625, 1.0, 0.5535, 1.0, 0.8299, 0.6875, 0.875, 0.6875, 0.875, 0.75, 0.8299, 0.75, 0.625, 0.6875, 0.6816, 0.6875, 0.6816, 0.75, 0.625, 0.75, 0.5535, 0.75, 0.625, 0.75, 0.625, 0.8066, 0.5535, 0.8066, 0.5535, 0.3703, 0.625, 0.3703, 0.625, 0.4434, 0.5535, 0.4434, 0.5535, 0.25, 0.625, 0.25, 0.625, 0.2951, 0.5535, 0.2951, 0.7547, 0.6875, 0.8299, 0.6875, 0.8299, 0.75, 0.7547, 0.75, 0.5535, 0.8797, 0.625, 0.8797, 0.625, 0.9549, 0.5535, 0.9549, 0.5535, 0.8066, 0.625, 0.8066, 0.625, 0.8797, 0.5535, 0.8797, 0.6816, 0.6875, 0.7547, 0.6875, 0.7547, 0.75, 0.6816, 0.75, 0.5535, 0.2951, 0.625, 0.2951, 0.625, 0.3703, 0.5535, 0.3703, 0.6816, 0.5625, 0.7547, 0.5625, 0.7547, 0.625, 0.6816, 0.625, 0.7547, 0.5625, 0.8299, 0.5625, 0.8299, 0.625, 0.7547, 0.625, 0.625, 0.5625, 0.6816, 0.5625, 0.6816, 0.625, 0.625, 0.625, 0.8299, 0.5625, 0.875, 0.5625, 0.875, 0.625, 0.8299, 0.625, 0.5535, 0.5625, 0.625, 0.5625, 0.625, 0.625, 0.5535, 0.625, 0.5535, 0.0625, 0.625, 0.0625, 0.625, 0.125, 0.5535, 0.125, 0.5535, 0.0, 0.625, 0.0, 0.625, 0.0625, 0.5535, 0.0625, 0.6816, 0.625, 0.7547, 0.625, 0.7547, 0.6875, 0.6816, 0.6875, 0.7547, 0.625, 0.8299, 0.625, 0.8299, 0.6875, 0.7547, 0.6875, 0.625, 0.625, 0.6816, 0.625, 0.6816, 0.6875, 0.625, 0.6875, 0.8299, 0.625, 0.875, 0.625, 0.875, 0.6875, 0.8299, 0.6875, 0.5535, 0.625, 0.625, 0.625, 0.625, 0.6875, 0.5535, 0.6875, 0.5535, 0.5, 0.625, 0.5, 0.625, 0.5625, 0.5535, 0.5625, 0.8299, 0.5, 0.875, 0.5, 0.875, 0.5625, 0.8299, 0.5625, 0.625, 0.5, 0.6816, 0.5, 0.6816, 0.5625, 0.625, 0.5625, 0.7547, 0.5, 0.8299, 0.5, 0.8299, 0.5625, 0.7547, 0.5625, 0.6816, 0.5, 0.7547, 0.5, 0.7547, 0.5625, 0.6816, 0.5625, 0.5535, 0.125, 0.625, 0.125, 0.625, 0.1875, 0.5535, 0.1875, 0.4819, 0.125, 0.5535, 0.125, 0.5535, 0.1875, 0.4819, 0.1875, 0.4819, 0.5, 0.5535, 0.5, 0.5535, 0.5625, 0.4819, 0.5625, 0.4819, 0.625, 0.5535, 0.625, 0.5535, 0.6875, 0.4819, 0.6875, 0.4819, 0.0, 0.5535, 0.0, 0.5535, 0.0625, 0.4819, 0.0625, 0.4819, 0.0625, 0.5535, 0.0625, 0.5535, 0.125, 0.4819, 0.125, 0.4819, 0.5625, 0.5535, 0.5625, 0.5535, 0.625, 0.4819, 0.625, 0.4819, 0.2951, 0.5535, 0.2951, 0.5535, 0.3703, 0.4819, 0.3703, 0.4819, 0.8066, 0.5535, 0.8066, 0.5535, 0.8797, 0.4819, 0.8797, 0.4819, 0.8797, 0.5535, 0.8797, 0.5535, 0.9549, 0.4819, 0.9549, 0.4819, 0.25, 0.5535, 0.25, 0.5535, 0.2951, 0.4819, 0.2951, 0.4819, 0.3703, 0.5535, 0.3703, 0.5535, 0.4434, 0.4819, 0.4434, 0.4819, 0.75, 0.5535, 0.75, 0.5535, 0.8066, 0.4819, 0.8066, 0.4819, 0.9549, 0.5535, 0.9549, 0.5535, 1.0, 0.4819, 1.0, 0.4819, 0.6875, 0.5535, 0.6875, 0.5535, 0.75, 0.4819, 0.75, 0.4819, 0.4434, 0.5535, 0.4434, 0.5535, 0.5, 0.4819, 0.5, 0.4819, 0.1875, 0.5535, 0.1875, 0.5535, 0.25, 0.4819, 0.25])
me_cube_001.materials.append(mat_material_003)
me_cube_001.materials.append(mat_material_007)
me_cube_001.update()
me_sphere = bpy.data.meshes.new('Sphere')
me_sphere.from_pydata([(-0.1025, -10.1, 28.0), (-0.1025, -9.199, 27.36), (-0.1025, -9.515, 26.61), (0.2903, -10.44, 28.0), (0.591, -9.808, 27.36), (0.4854, -10.03, 26.61), (0.03544, -10.98, 26.19), (-0.1025, -11.28, 28.17), (0.4531, -11.28, 28.0), (0.8783, -11.28, 27.36), (0.729, -11.28, 26.61), (0.09258, -11.28, 26.19), (0.2903, -12.11, 28.0), (0.591, -12.75, 27.36), (0.4854, -12.52, 26.61), (0.03544, -11.57, 26.19), (-0.1025, -12.45, 28.0), (-0.1025, -13.35, 27.36), (-0.1025, -13.04, 26.61), (-0.1025, -11.69, 26.19), (-0.4954, -12.11, 28.0), (-0.796, -12.75, 27.36), (-0.6904, -12.52, 26.61), (-0.2405, -11.57, 26.19), (-0.1025, -11.28, 26.17), (-0.6581, -11.28, 28.0), (-1.083, -11.28, 27.36), (-0.934, -11.28, 26.61), (-0.2976, -11.28, 26.19), (-0.4954, -10.44, 28.0), (-0.796, -9.808, 27.36), (-0.6904, -10.03, 26.61), (-0.2405, -10.98, 26.19), (-0.1025, -10.86, 26.19)], [], [(3, 0, 7), (5, 2, 1, 4), (6, 24, 33), (11, 6, 5, 10), (9, 4, 3, 8), (29, 0, 1, 30), (7, 8, 3), (11, 24, 6), (13, 9, 8, 12), (18, 14, 13, 17), (7, 12, 8), (23, 19, 18, 22), (15, 24, 11), (7, 16, 12), (22, 18, 17, 21), (17, 13, 12, 16), (28, 23, 22, 27), (19, 24, 15), (27, 22, 21, 26), (21, 17, 16, 20), (7, 20, 16), (32, 28, 27, 31), (23, 24, 19), (31, 27, 26, 30), (26, 21, 20, 25), (7, 25, 20), (32, 31, 2, 33), (28, 24, 23), (30, 26, 25, 29), (33, 24, 32), (7, 29, 25), (32, 24, 28), (0, 29, 7), (10, 5, 4, 9), (14, 10, 9, 13), (33, 2, 5, 6), (15, 11, 10, 14), (30, 1, 2, 31), (19, 15, 14, 18), (4, 1, 0, 3)])
_uv = me_sphere.uv_layers.new(name='UVMap')
_uv.uv.foreach_set('vector', [0.625, 0.8125, 0.75, 0.8125, 0.5781, 1.0, 0.625, 0.3125, 0.75, 0.3125, 0.75, 0.5625, 0.625, 0.5625, 0.625, 0.0625, 0.7344, 0.0, 0.75, 0.0625, 0.5, 0.0625, 0.625, 0.0625, 0.625, 0.3125, 0.5, 0.3125, 0.5, 0.5625, 0.625, 0.5625, 0.625, 0.8125, 0.5, 0.8125, 0.875, 0.8125, 0.75, 0.8125, 0.75, 0.5625, 0.875, 0.5625, 0.4531, 1.0, 0.5, 0.8125, 0.625, 0.8125, 0.5, 0.0625, 0.6094, 0.0, 0.625, 0.0625, 0.375, 0.5625, 0.5, 0.5625, 0.5, 0.8125, 0.375, 0.8125, 0.25, 0.3125, 0.375, 0.3125, 0.375, 0.5625, 0.25, 0.5625, 0.3281, 1.0, 0.375, 0.8125, 0.5, 0.8125, 0.125, 0.0625, 0.25, 0.0625, 0.25, 0.3125, 0.125, 0.3125, 0.375, 0.0625, 0.4844, 0.0, 0.5, 0.0625, 0.2031, 1.0, 0.25, 0.8125, 0.375, 0.8125, 0.125, 0.3125, 0.25, 0.3125, 0.25, 0.5625, 0.125, 0.5625, 0.25, 0.5625, 0.375, 0.5625, 0.375, 0.8125, 0.25, 0.8125, 0.0, 0.0625, 0.125, 0.0625, 0.125, 0.3125, 1.0, 0.3125, 0.25, 0.0625, 0.3594, 0.0, 0.375, 0.0625, 1.0, 0.3125, 0.125, 0.3125, 0.125, 0.5625, 1.0, 0.5625, 0.125, 0.5625, 0.25, 0.5625, 0.25, 0.8125, 0.125, 0.8125, 0.07812, 1.0, 0.125, 0.8125, 0.25, 0.8125, 0.875, 0.0625, 0.0, 0.0625, 0.0, 0.3125, 0.875, 0.3125, 0.125, 0.0625, 0.2344, 0.0, 0.25, 0.0625, 0.875, 0.3125, 0.0, 0.3125, 0.0, 0.5625, 0.875, 0.5625, 1.0, 0.5625, 0.125, 0.5625, 0.125, 0.8125, 1.0, 0.8125, 0.9531, 1.0, 0.0, 0.8125, 0.125, 0.8125, 0.875, 0.0625, 0.875, 0.3125, 0.75, 0.3125, 0.75, 0.0625, 0.0, 0.0625, 0.1094, 0.0, 0.125, 0.0625, 0.875, 0.5625, 0.0, 0.5625, 0.0, 0.8125, 0.875, 0.8125, 0.75, 0.0625, 0.8594, 0.0, 0.875, 0.0625, 0.8281, 1.0, 0.875, 0.8125, 0.0, 0.8125, 0.875, 0.0625, 0.9844, 0.0, 0.0, 0.0625, 0.75, 0.8125, 0.875, 0.8125, 0.7031, 1.0, 0.5, 0.3125, 0.625, 0.3125, 0.625, 0.5625, 0.5, 0.5625, 0.375, 0.3125, 0.5, 0.3125, 0.5, 0.5625, 0.375, 0.5625, 0.75, 0.0625, 0.75, 0.3125, 0.625, 0.3125, 0.625, 0.0625, 0.375, 0.0625, 0.5, 0.0625, 0.5, 0.3125, 0.375, 0.3125, 0.875, 0.5625, 0.75, 0.5625, 0.75, 0.3125, 0.875, 0.3125, 0.25, 0.0625, 0.375, 0.0625, 0.375, 0.3125, 0.25, 0.3125, 0.625, 0.5625, 0.75, 0.5625, 0.75, 0.8125, 0.625, 0.8125])
me_sphere.materials.append(mat_material_004)
me_sphere.update()
me_cube_002 = bpy.data.meshes.new('Cube.002')
me_cube_002.from_pydata([(56.99, -0.9279, 20.09), (56.99, -0.9417, 18.53), (56.99, -4.097, 20.18), (56.99, -4.102, 19.88), (57.32, -0.9038, 20.09), (57.32, -0.9176, 18.52), (57.32, -4.073, 20.17), (57.32, -4.077, 19.88), (56.99, -1.418, 20.1), (56.99, -1.446, 18.06), (57.32, -1.394, 20.09), (57.32, -1.422, 18.05), (56.99, -2.371, 19.87), (57.32, -2.326, 20.15), (56.99, -2.35, 20.15), (57.32, -2.347, 19.86), (56.99, -1.761, 20.11), (57.32, -1.768, 18.24), (56.99, -1.792, 18.25), (57.32, -1.737, 20.11)], [], [(14, 12, 3, 2), (2, 3, 7, 6), (10, 11, 5, 4), (4, 5, 1, 0), (8, 10, 4, 0), (11, 9, 1, 5), (17, 18, 9, 11), (16, 19, 10, 8), (19, 17, 11, 10), (0, 1, 9, 8), (6, 7, 15, 13), (2, 6, 13, 14), (7, 3, 12, 15), (16, 18, 12, 14), (8, 9, 18, 16), (13, 15, 17, 19), (14, 13, 19, 16), (15, 12, 18, 17)])
_uv = me_cube_002.uv_layers.new(name='UVMap')
_uv.uv.foreach_set('vector', [0.375, 0.1887, 0.625, 0.1887, 0.625, 0.25, 0.375, 0.25, 0.375, 0.25, 0.625, 0.25, 0.625, 0.5, 0.375, 0.5, 0.375, 0.6851, 0.625, 0.6851, 0.625, 0.75, 0.375, 0.75, 0.375, 0.75, 0.625, 0.75, 0.625, 1.0, 0.375, 1.0, 0.125, 0.6851, 0.375, 0.6851, 0.375, 0.75, 0.125, 0.75, 0.625, 0.6851, 0.875, 0.6851, 0.875, 0.75, 0.625, 0.75, 0.625, 0.6244, 0.875, 0.6244, 0.875, 0.6851, 0.625, 0.6851, 0.125, 0.6244, 0.375, 0.6244, 0.375, 0.6851, 0.125, 0.6851, 0.375, 0.6244, 0.625, 0.6244, 0.625, 0.6851, 0.375, 0.6851, 0.375, 0.0, 0.625, 0.0, 0.625, 0.0649, 0.375, 0.0649, 0.375, 0.5, 0.625, 0.5, 0.625, 0.5613, 0.375, 0.5613, 0.125, 0.5, 0.375, 0.5, 0.375, 0.5613, 0.125, 0.5613, 0.625, 0.5, 0.875, 0.5, 0.875, 0.5613, 0.625, 0.5613, 0.375, 0.1256, 0.625, 0.1256, 0.625, 0.1887, 0.375, 0.1887, 0.375, 0.0649, 0.625, 0.0649, 0.625, 0.1256, 0.375, 0.1256, 0.375, 0.5613, 0.625, 0.5613, 0.625, 0.6244, 0.375, 0.6244, 0.125, 0.5613, 0.375, 0.5613, 0.375, 0.6244, 0.125, 0.6244, 0.625, 0.5613, 0.875, 0.5613, 0.875, 0.6244, 0.625, 0.6244])
me_cube_002.materials.append(mat_material_002)
me_cube_002.use_remesh_fix_poles = True
me_cube_002.use_remesh_preserve_attributes = False
me_cube_002.update()

# ---- objects
ob_cube = bpy.data.objects.new('Cube', me_cube)
ob_light = bpy.data.objects.new('Light', light_light)
ob_camera = bpy.data.objects.new('Camera', cam_camera)
ob_empty_002 = bpy.data.objects.new('Empty.002', None)
ob_empty = bpy.data.objects.new('Empty', None)
ob_cube_001 = bpy.data.objects.new('Cube.001', me_cube_001)
ob_sphere = bpy.data.objects.new('Sphere', me_sphere)
ob_cube_002 = bpy.data.objects.new('Cube.002', me_cube_002)

# ---- transforms, parenting, visibility, modifiers, constraints
ob_cube.location = (-0.3729, -0.3332, -0.1115)
ob_cube.lock_rotations_4d = False
ob_cube.empty_display_type = 'ARROWS'
ob_cube.lineart.crease_threshold = 0.0
_m = ob_cube.modifiers.new('Mirror', 'MIRROR')
_m.use_axis = (False, True, False)
ob_light.location = (4.076, 1.005, 5.904)
ob_light.rotation_euler = (0.6503, 0.05522, 1.866)
ob_light.lock_rotations_4d = False
ob_light.empty_display_type = 'ARROWS'
ob_light.color = (0.0, 0.0, 0.0, 0.0)
ob_light.lineart.crease_threshold = 0.0
ob_camera.location = (7.359, -6.926, 4.958)
ob_camera.rotation_euler = (1.109, 0.0, 0.8149)
ob_camera.lock_rotations_4d = False
ob_camera.empty_display_type = 'ARROWS'
ob_camera.color = (0.0, 0.0, 0.0, 0.0)
ob_camera.display_type = 'WIRE'
ob_camera.lineart.crease_threshold = 0.0
ob_empty_002.location = (-2.878, -0.3594, -0.1051)
ob_empty_002.rotation_euler = (1.571, 1.571, 1.571)
ob_empty_002.empty_display_type = 'IMAGE'
ob_empty_002.empty_display_size = 5.359
ob_empty_002.empty_image_offset = (-0.5597, -0.4879)
ob_empty.location = (-0.38, -3.32, -0.1)
ob_empty.rotation_euler = (1.571, 1.571, 3.142)
ob_empty.empty_display_type = 'IMAGE'
ob_empty.empty_display_size = 5.0
ob_cube_001.location = (0.0, 2.983, 0.0)
ob_sphere.location = (0.0, 0.0, 0.0)
ob_sphere.scale = (0.09722, 0.02964, 0.04027)
ob_sphere.lineart.crease_threshold = 0.9098
ob_cube_002.location = (2.193, 0.0, 0.0)
ob_cube_002.scale = (-0.03855, 0.1327, 0.06158)
_m = ob_cube_002.modifiers.new('Mirror', 'MIRROR')
_m.use_axis = (False, False, False)
_m.mirror_object = ob_cube

# ---- collection membership
col_collection.objects.link(ob_cube)
col_collection.objects.link(ob_light)
col_collection.objects.link(ob_camera)
col_collection.objects.link(ob_empty_002)
col_collection.objects.link(ob_empty)
col_collection.objects.link(ob_cube_001)
col_collection.objects.link(ob_sphere)
col_collection.objects.link(ob_cube_002)

# ---- scene / render settings (as saved in the file)
scene.camera = ob_camera
scene.frame_start = 0; scene.frame_end = 250; scene.frame_set(1)
scene.render.engine = 'BLENDER_EEVEE_NEXT'
scene.cycles.sampling_pattern = 'TABULATED_SOBOL'
scene.cycles.use_light_tree = False
scene.view_settings.view_transform = 'Filmic'
bpy.context.view_layer.update()
